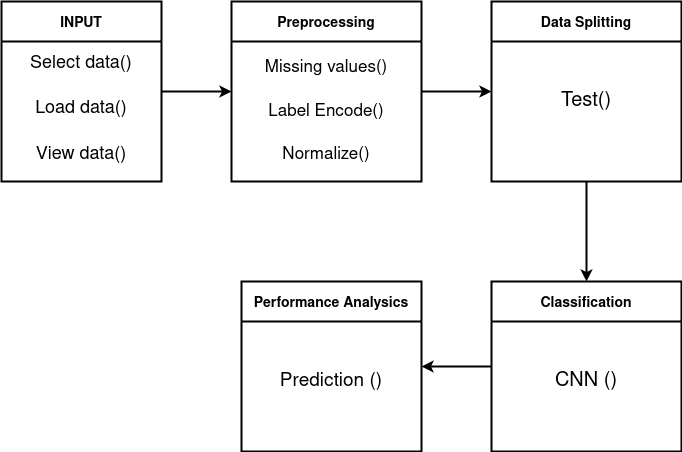

The diagram above was exported from draw.io. Its source (the exported page's mxGraphModel, read from the mxfile embedded in the PNG):
<mxGraphModel dx="796" dy="481" grid="1" gridSize="10" guides="1" tooltips="1" connect="1" arrows="1" fold="1" page="1" pageScale="1" pageWidth="1200" pageHeight="1600" background="#FFFFFF" math="0" shadow="0">
  <root>
    <mxCell id="0" />
    <mxCell id="1" parent="0" />
    <mxCell id="LGHR6TV7bPvURtF6mpVz-1" value="Performance Analysics" style="swimlane;strokeWidth=2;startSize=40;fontSize=14;" parent="1" vertex="1">
      <mxGeometry x="320" y="350" width="180" height="170" as="geometry" />
    </mxCell>
    <mxCell id="LGHR6TV7bPvURtF6mpVz-16" value="&lt;h4 style=&quot;font-size: 19px;&quot;&gt;&lt;font style=&quot;font-size: 19px;&quot;&gt;&lt;span style=&quot;font-weight: normal;&quot;&gt;Prediction ()&lt;/span&gt;&lt;/font&gt;&lt;/h4&gt;" style="text;html=1;strokeColor=none;fillColor=none;align=center;verticalAlign=middle;whiteSpace=wrap;rounded=0;" parent="LGHR6TV7bPvURtF6mpVz-1" vertex="1">
      <mxGeometry x="35" y="60" width="110" height="80" as="geometry" />
    </mxCell>
    <mxCell id="LGHR6TV7bPvURtF6mpVz-10" style="edgeStyle=orthogonalEdgeStyle;rounded=0;orthogonalLoop=1;jettySize=auto;html=1;exitX=0;exitY=0.5;exitDx=0;exitDy=0;entryX=1;entryY=0.5;entryDx=0;entryDy=0;strokeWidth=2;" parent="1" source="LGHR6TV7bPvURtF6mpVz-2" target="LGHR6TV7bPvURtF6mpVz-1" edge="1">
      <mxGeometry relative="1" as="geometry" />
    </mxCell>
    <mxCell id="LGHR6TV7bPvURtF6mpVz-2" value="Classification" style="swimlane;strokeWidth=2;startSize=40;fontSize=14;" parent="1" vertex="1">
      <mxGeometry x="570" y="350" width="190" height="170" as="geometry" />
    </mxCell>
    <mxCell id="LGHR6TV7bPvURtF6mpVz-15" value="&lt;h4 style=&quot;font-size: 20px;&quot;&gt;&lt;font style=&quot;font-size: 20px;&quot;&gt;&lt;span style=&quot;font-weight: normal;&quot;&gt;CNN ()&lt;/span&gt;&lt;/font&gt;&lt;/h4&gt;" style="text;html=1;strokeColor=none;fillColor=none;align=center;verticalAlign=middle;whiteSpace=wrap;rounded=0;" parent="LGHR6TV7bPvURtF6mpVz-2" vertex="1">
      <mxGeometry x="40" y="60" width="110" height="80" as="geometry" />
    </mxCell>
    <mxCell id="LGHR6TV7bPvURtF6mpVz-9" style="edgeStyle=orthogonalEdgeStyle;rounded=0;orthogonalLoop=1;jettySize=auto;html=1;exitX=0.5;exitY=1;exitDx=0;exitDy=0;strokeWidth=2;" parent="1" source="LGHR6TV7bPvURtF6mpVz-3" target="LGHR6TV7bPvURtF6mpVz-2" edge="1">
      <mxGeometry relative="1" as="geometry" />
    </mxCell>
    <mxCell id="LGHR6TV7bPvURtF6mpVz-3" value="Data Splitting" style="swimlane;strokeWidth=2;startSize=40;fontSize=14;" parent="1" vertex="1">
      <mxGeometry x="570" y="70" width="190" height="180" as="geometry" />
    </mxCell>
    <mxCell id="LGHR6TV7bPvURtF6mpVz-14" value="&lt;h4 style=&quot;font-size: 20px;&quot;&gt;&lt;font style=&quot;font-size: 20px;&quot;&gt;&lt;span style=&quot;font-weight: normal;&quot;&gt;Test()&lt;/span&gt;&lt;/font&gt;&lt;/h4&gt;" style="text;html=1;strokeColor=none;fillColor=none;align=center;verticalAlign=middle;whiteSpace=wrap;rounded=0;" parent="LGHR6TV7bPvURtF6mpVz-3" vertex="1">
      <mxGeometry x="40" y="60" width="110" height="80" as="geometry" />
    </mxCell>
    <mxCell id="LGHR6TV7bPvURtF6mpVz-8" style="edgeStyle=orthogonalEdgeStyle;rounded=0;orthogonalLoop=1;jettySize=auto;html=1;exitX=1;exitY=0.5;exitDx=0;exitDy=0;entryX=0;entryY=0.5;entryDx=0;entryDy=0;strokeWidth=2;" parent="1" source="LGHR6TV7bPvURtF6mpVz-4" target="LGHR6TV7bPvURtF6mpVz-3" edge="1">
      <mxGeometry relative="1" as="geometry" />
    </mxCell>
    <mxCell id="LGHR6TV7bPvURtF6mpVz-4" value="Preprocessing" style="swimlane;strokeWidth=2;startSize=40;fontSize=14;" parent="1" vertex="1">
      <mxGeometry x="310" y="70" width="190" height="180" as="geometry" />
    </mxCell>
    <mxCell id="LGHR6TV7bPvURtF6mpVz-13" value="&lt;div style=&quot;font-size: 17px;&quot;&gt;&lt;h4&gt;&lt;font style=&quot;font-size: 17px;&quot;&gt;&lt;span style=&quot;font-weight: normal;&quot;&gt;Missing values()&lt;/span&gt;&lt;/font&gt;&lt;/h4&gt;&lt;/div&gt;&lt;div style=&quot;font-size: 17px;&quot;&gt;&lt;h4&gt;&lt;font style=&quot;font-size: 17px;&quot;&gt;&lt;span style=&quot;font-weight: normal;&quot;&gt;Label Encode()&lt;/span&gt;&lt;/font&gt;&lt;/h4&gt;&lt;/div&gt;&lt;div style=&quot;font-size: 17px;&quot;&gt;&lt;h4&gt;&lt;font style=&quot;font-size: 17px;&quot;&gt;&lt;span style=&quot;font-weight: normal;&quot;&gt;Normalize()&lt;/span&gt;&lt;/font&gt;&lt;/h4&gt;&lt;/div&gt;" style="text;html=1;strokeColor=none;fillColor=none;align=center;verticalAlign=middle;whiteSpace=wrap;rounded=0;" parent="LGHR6TV7bPvURtF6mpVz-4" vertex="1">
      <mxGeometry x="30" y="60" width="130" height="100" as="geometry" />
    </mxCell>
    <mxCell id="LGHR6TV7bPvURtF6mpVz-7" style="edgeStyle=orthogonalEdgeStyle;rounded=0;orthogonalLoop=1;jettySize=auto;html=1;exitX=1;exitY=0.5;exitDx=0;exitDy=0;entryX=0;entryY=0.5;entryDx=0;entryDy=0;strokeWidth=2;" parent="1" source="LGHR6TV7bPvURtF6mpVz-5" target="LGHR6TV7bPvURtF6mpVz-4" edge="1">
      <mxGeometry relative="1" as="geometry" />
    </mxCell>
    <mxCell id="LGHR6TV7bPvURtF6mpVz-5" value="INPUT" style="swimlane;startSize=40;strokeWidth=2;fontSize=14;labelBackgroundColor=default;" parent="1" vertex="1">
      <mxGeometry x="80" y="70" width="160" height="180" as="geometry" />
    </mxCell>
    <mxCell id="LGHR6TV7bPvURtF6mpVz-12" value="&lt;div style=&quot;font-size: 18px;&quot;&gt;&lt;h4&gt;&lt;font style=&quot;font-size: 18px;&quot;&gt;&lt;span style=&quot;font-weight: normal;&quot;&gt;Select data()&lt;/span&gt;&lt;/font&gt;&lt;/h4&gt;&lt;h4&gt;&lt;font style=&quot;font-size: 18px;&quot;&gt;&lt;span style=&quot;font-weight: normal;&quot;&gt;Load data()&lt;/span&gt;&lt;/font&gt;&lt;/h4&gt;&lt;/div&gt;&lt;div style=&quot;font-size: 18px;&quot;&gt;&lt;h4&gt;&lt;font style=&quot;font-size: 18px;&quot;&gt;&lt;span style=&quot;font-weight: normal;&quot;&gt;View data()&lt;/span&gt;&lt;br&gt;&lt;/font&gt;&lt;/h4&gt;&lt;/div&gt;&lt;h4 style=&quot;font-size: 18px;&quot;&gt;&lt;font style=&quot;font-size: 18px;&quot;&gt;&lt;br&gt;&lt;/font&gt;&lt;/h4&gt;" style="text;html=1;strokeColor=none;fillColor=none;align=center;verticalAlign=middle;whiteSpace=wrap;rounded=0;" parent="LGHR6TV7bPvURtF6mpVz-5" vertex="1">
      <mxGeometry x="25" y="100" width="110" height="60" as="geometry" />
    </mxCell>
  </root>
</mxGraphModel>